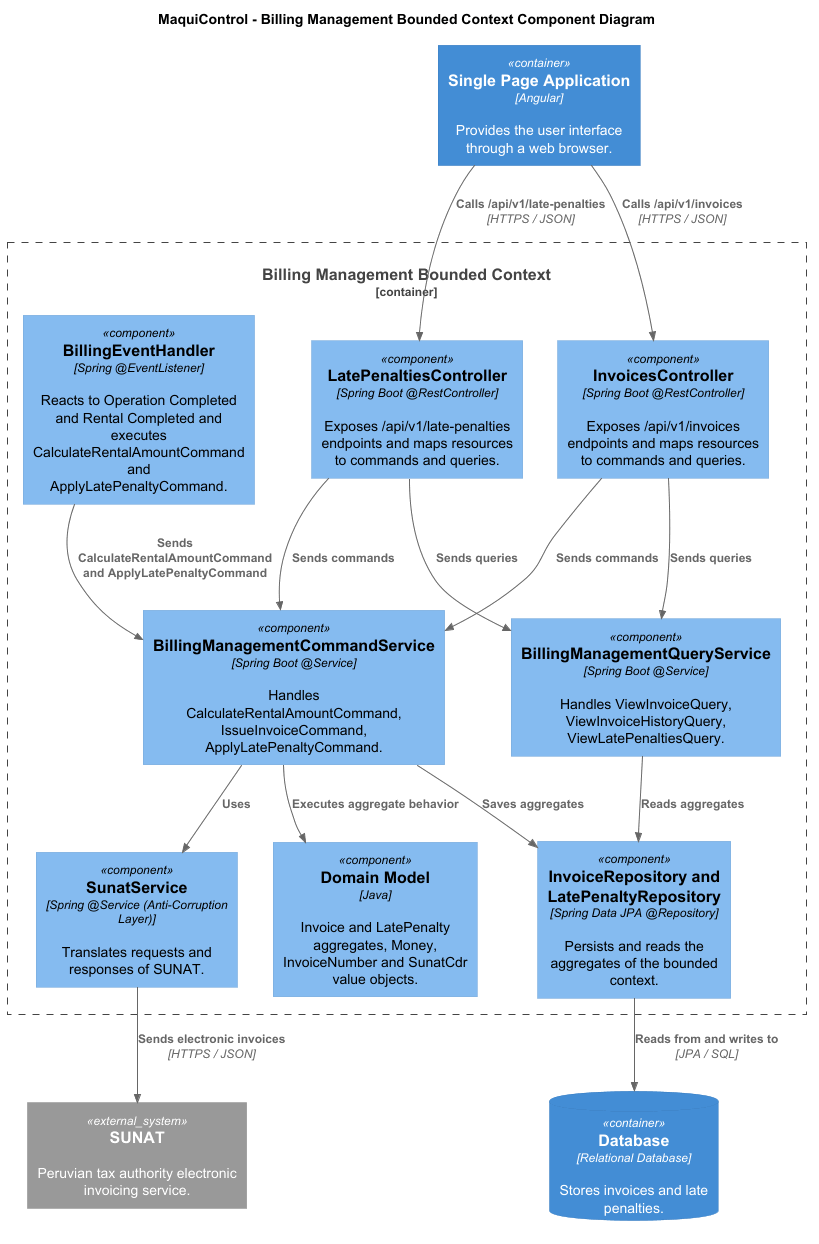

The diagram above was rendered by PlantUML. Its source (embedded in the PNG):
@startuml
!include <C4/C4_Component>

title MaquiControl - Billing Management Bounded Context Component Diagram

Container(webapp, "Single Page Application", "Angular", "Provides the user interface through a web browser.")

Container_Boundary(bc, "Billing Management Bounded Context") {

    Component(controller0, "InvoicesController", "Spring Boot @RestController", "Exposes /api/v1/invoices endpoints and maps resources to commands and queries.")
    Component(controller1, "LatePenaltiesController", "Spring Boot @RestController", "Exposes /api/v1/late-penalties endpoints and maps resources to commands and queries.")
    Component(commandService, "BillingManagementCommandService", "Spring Boot @Service", "Handles CalculateRentalAmountCommand, IssueInvoiceCommand, ApplyLatePenaltyCommand.")
    Component(queryService, "BillingManagementQueryService", "Spring Boot @Service", "Handles ViewInvoiceQuery, ViewInvoiceHistoryQuery, ViewLatePenaltiesQuery.")
    Component(eventHandler0, "BillingEventHandler", "Spring @EventListener", "Reacts to Operation Completed and Rental Completed and executes CalculateRentalAmountCommand and ApplyLatePenaltyCommand.")
    Component(domain, "Domain Model", "Java", "Invoice and LatePenalty aggregates, Money, InvoiceNumber and SunatCdr value objects.")
    Component(repository, "InvoiceRepository and LatePenaltyRepository", "Spring Data JPA @Repository", "Persists and reads the aggregates of the bounded context.")
    Component(sunatAcl, "SunatService", "Spring @Service (Anti-Corruption Layer)", "Translates requests and responses of SUNAT.")
}

System_Ext(sunat, "SUNAT", "Peruvian tax authority electronic invoicing service.")
ContainerDb(database, "Database", "Relational Database", "Stores invoices and late penalties.")

Rel(webapp, controller0, "Calls /api/v1/invoices", "HTTPS / JSON")
Rel(controller0, commandService, "Sends commands")
Rel(controller0, queryService, "Sends queries")
Rel(webapp, controller1, "Calls /api/v1/late-penalties", "HTTPS / JSON")
Rel(controller1, commandService, "Sends commands")
Rel(controller1, queryService, "Sends queries")
Rel(eventHandler0, commandService, "Sends CalculateRentalAmountCommand and ApplyLatePenaltyCommand")
Rel(commandService, domain, "Executes aggregate behavior")
Rel(commandService, repository, "Saves aggregates")
Rel(queryService, repository, "Reads aggregates")
Rel(commandService, sunatAcl, "Uses")
Rel(sunatAcl, sunat, "Sends electronic invoices", "HTTPS / JSON")
Rel(repository, database, "Reads from and writes to", "JPA / SQL")

@enduml